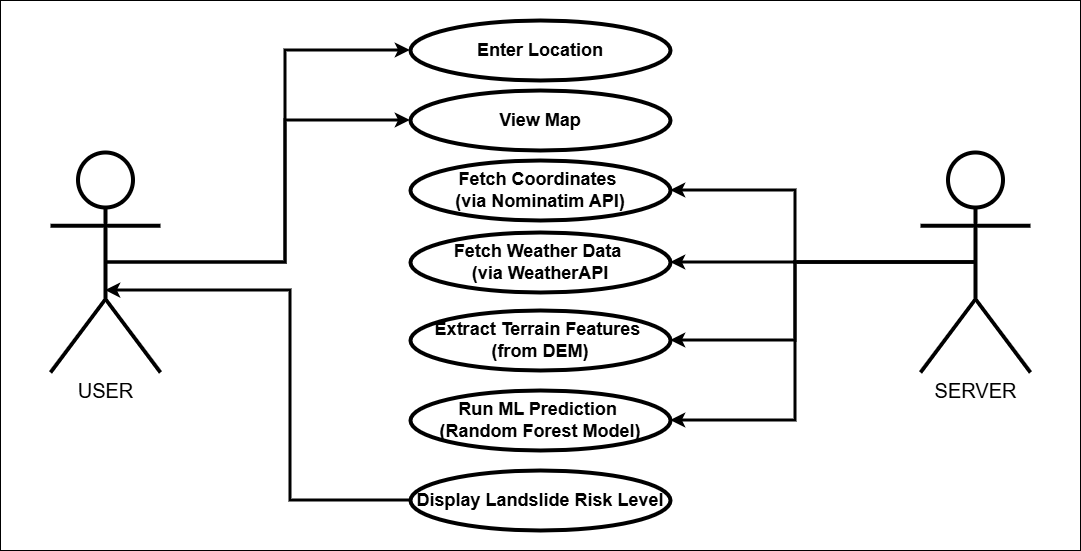

The diagram above was exported from draw.io. Its source (the exported page's mxGraphModel, read from the mxfile embedded in the PNG):
<mxGraphModel dx="1389" dy="703" grid="1" gridSize="10" guides="1" tooltips="1" connect="1" arrows="1" fold="1" page="1" pageScale="1" pageWidth="413" pageHeight="583" background="light-dark(#FFFFFF,#DADADA)" math="0" shadow="0">
  <root>
    <mxCell id="0" />
    <mxCell id="1" parent="0" />
    <mxCell id="9i5BkO8ZZDo0qDUhElOw-15" style="edgeStyle=orthogonalEdgeStyle;rounded=0;orthogonalLoop=1;jettySize=auto;html=1;exitX=0.5;exitY=0.5;exitDx=0;exitDy=0;exitPerimeter=0;entryX=0;entryY=0.5;entryDx=0;entryDy=0;strokeColor=light-dark(#000000,#000000);strokeWidth=3;" parent="1" source="9i5BkO8ZZDo0qDUhElOw-1" target="9i5BkO8ZZDo0qDUhElOw-5" edge="1">
      <mxGeometry relative="1" as="geometry" />
    </mxCell>
    <mxCell id="9i5BkO8ZZDo0qDUhElOw-16" style="edgeStyle=orthogonalEdgeStyle;shape=connector;rounded=0;orthogonalLoop=1;jettySize=auto;html=1;exitX=0.5;exitY=0.5;exitDx=0;exitDy=0;exitPerimeter=0;entryX=0;entryY=0.5;entryDx=0;entryDy=0;strokeColor=light-dark(#000000,#000000);strokeWidth=3;align=center;verticalAlign=middle;fontFamily=Helvetica;fontSize=11;fontColor=default;labelBackgroundColor=default;endArrow=classic;" parent="1" source="9i5BkO8ZZDo0qDUhElOw-1" target="9i5BkO8ZZDo0qDUhElOw-11" edge="1">
      <mxGeometry relative="1" as="geometry" />
    </mxCell>
    <mxCell id="9i5BkO8ZZDo0qDUhElOw-1" value="&lt;font style=&quot;color: light-dark(rgb(0, 0, 0), rgb(0, 0, 0)); font-size: 20px;&quot;&gt;USER&lt;/font&gt;" style="shape=umlActor;verticalLabelPosition=bottom;verticalAlign=top;html=1;outlineConnect=0;labelBackgroundColor=none;fillColor=none;strokeColor=light-dark(#000000,#000000);strokeWidth=4;" parent="1" vertex="1">
      <mxGeometry x="130" y="182" width="110" height="220" as="geometry" />
    </mxCell>
    <mxCell id="9i5BkO8ZZDo0qDUhElOw-5" value="&lt;font style=&quot;color: light-dark(rgb(0, 0, 0), rgb(0, 0, 0)); font-size: 18px;&quot;&gt;&lt;b&gt;Enter Location&lt;/b&gt;&lt;/font&gt;" style="ellipse;whiteSpace=wrap;html=1;labelBackgroundColor=none;fillColor=none;strokeWidth=4;strokeColor=light-dark(#000000,#000000);" parent="1" vertex="1">
      <mxGeometry x="490" y="50" width="260" height="60" as="geometry" />
    </mxCell>
    <mxCell id="9i5BkO8ZZDo0qDUhElOw-6" value="&lt;b&gt;&lt;font style=&quot;font-size: 18px; color: light-dark(rgb(0, 0, 0), rgb(0, 0, 0));&quot;&gt;Run ML Prediction&amp;nbsp;&lt;/font&gt;&lt;/b&gt;&lt;div&gt;&lt;b&gt;&lt;font style=&quot;font-size: 18px; color: light-dark(rgb(0, 0, 0), rgb(0, 0, 0));&quot;&gt;(Random Forest Model)&lt;/font&gt;&lt;/b&gt;&lt;/div&gt;" style="ellipse;whiteSpace=wrap;html=1;labelBackgroundColor=none;fillColor=none;strokeWidth=4;strokeColor=light-dark(#000000,#000000);" parent="1" vertex="1">
      <mxGeometry x="490" y="420" width="260" height="60" as="geometry" />
    </mxCell>
    <mxCell id="9i5BkO8ZZDo0qDUhElOw-7" value="&lt;b&gt;&lt;font style=&quot;font-size: 18px; color: light-dark(rgb(0, 0, 0), rgb(0, 0, 0));&quot;&gt;Extract Terrain Features&amp;nbsp;&lt;/font&gt;&lt;/b&gt;&lt;div&gt;&lt;b&gt;&lt;font style=&quot;font-size: 18px; color: light-dark(rgb(0, 0, 0), rgb(0, 0, 0));&quot;&gt;(from DEM)&lt;/font&gt;&lt;/b&gt;&lt;/div&gt;" style="ellipse;whiteSpace=wrap;html=1;labelBackgroundColor=none;fillColor=none;strokeWidth=4;strokeColor=light-dark(#000000,#000000);" parent="1" vertex="1">
      <mxGeometry x="490" y="340" width="260" height="60" as="geometry" />
    </mxCell>
    <mxCell id="9i5BkO8ZZDo0qDUhElOw-8" value="&lt;b&gt;&lt;font style=&quot;color: light-dark(rgb(0, 0, 0), rgb(0, 0, 0)); font-size: 18px;&quot;&gt;Fetch Coordinates&amp;nbsp;&lt;/font&gt;&lt;/b&gt;&lt;div&gt;&lt;b&gt;&lt;font style=&quot;color: light-dark(rgb(0, 0, 0), rgb(0, 0, 0)); font-size: 18px;&quot;&gt;(via Nominatim API)&lt;/font&gt;&lt;/b&gt;&lt;/div&gt;" style="ellipse;whiteSpace=wrap;html=1;labelBackgroundColor=none;fillColor=none;strokeWidth=4;strokeColor=light-dark(#000000,#000000);" parent="1" vertex="1">
      <mxGeometry x="490" y="190" width="260" height="60" as="geometry" />
    </mxCell>
    <mxCell id="9i5BkO8ZZDo0qDUhElOw-9" value="&lt;b&gt;&lt;font style=&quot;font-size: 18px; color: light-dark(rgb(0, 0, 0), rgb(0, 0, 0));&quot;&gt;Fetch Weather Data&amp;nbsp;&lt;/font&gt;&lt;/b&gt;&lt;div&gt;&lt;b&gt;&lt;font style=&quot;font-size: 18px; color: light-dark(rgb(0, 0, 0), rgb(0, 0, 0));&quot;&gt;(via WeatherAPI&lt;/font&gt;&lt;/b&gt;&lt;/div&gt;" style="ellipse;whiteSpace=wrap;html=1;labelBackgroundColor=none;fillColor=none;strokeWidth=4;strokeColor=light-dark(#000000,#000000);" parent="1" vertex="1">
      <mxGeometry x="490" y="262" width="260" height="60" as="geometry" />
    </mxCell>
    <mxCell id="9i5BkO8ZZDo0qDUhElOw-10" value="&lt;b&gt;&lt;font style=&quot;font-size: 18px; color: light-dark(rgb(0, 0, 0), rgb(0, 0, 0));&quot;&gt;Display Landslide Risk Level&lt;/font&gt;&lt;/b&gt;" style="ellipse;whiteSpace=wrap;html=1;labelBackgroundColor=none;fillColor=none;strokeWidth=4;strokeColor=light-dark(#000000,#000000);" parent="1" vertex="1">
      <mxGeometry x="490" y="500" width="260" height="60" as="geometry" />
    </mxCell>
    <mxCell id="9i5BkO8ZZDo0qDUhElOw-11" value="&lt;b&gt;&lt;font style=&quot;font-size: 18px; color: light-dark(rgb(0, 0, 0), rgb(0, 0, 0));&quot;&gt;View Map&lt;/font&gt;&lt;/b&gt;" style="ellipse;whiteSpace=wrap;html=1;labelBackgroundColor=none;fillColor=none;strokeWidth=4;strokeColor=light-dark(#000000,#000000);" parent="1" vertex="1">
      <mxGeometry x="490" y="120" width="260" height="60" as="geometry" />
    </mxCell>
    <mxCell id="9i5BkO8ZZDo0qDUhElOw-18" style="edgeStyle=orthogonalEdgeStyle;shape=connector;rounded=0;orthogonalLoop=1;jettySize=auto;html=1;exitX=0.5;exitY=0.5;exitDx=0;exitDy=0;exitPerimeter=0;entryX=1;entryY=0.5;entryDx=0;entryDy=0;strokeColor=light-dark(#000000,#000000);strokeWidth=3;align=center;verticalAlign=middle;fontFamily=Helvetica;fontSize=11;fontColor=default;labelBackgroundColor=default;endArrow=classic;" parent="1" source="9i5BkO8ZZDo0qDUhElOw-12" target="9i5BkO8ZZDo0qDUhElOw-8" edge="1">
      <mxGeometry relative="1" as="geometry" />
    </mxCell>
    <mxCell id="9i5BkO8ZZDo0qDUhElOw-19" style="edgeStyle=orthogonalEdgeStyle;shape=connector;rounded=0;orthogonalLoop=1;jettySize=auto;html=1;exitX=0.5;exitY=0.5;exitDx=0;exitDy=0;exitPerimeter=0;entryX=1;entryY=0.5;entryDx=0;entryDy=0;strokeColor=light-dark(#000000,#000000);strokeWidth=3;align=center;verticalAlign=middle;fontFamily=Helvetica;fontSize=11;fontColor=default;labelBackgroundColor=default;endArrow=classic;" parent="1" source="9i5BkO8ZZDo0qDUhElOw-12" target="9i5BkO8ZZDo0qDUhElOw-9" edge="1">
      <mxGeometry relative="1" as="geometry" />
    </mxCell>
    <mxCell id="9i5BkO8ZZDo0qDUhElOw-20" style="edgeStyle=orthogonalEdgeStyle;shape=connector;rounded=0;orthogonalLoop=1;jettySize=auto;html=1;exitX=0.5;exitY=0.5;exitDx=0;exitDy=0;exitPerimeter=0;entryX=1;entryY=0.5;entryDx=0;entryDy=0;strokeColor=light-dark(#000000,#000000);strokeWidth=3;align=center;verticalAlign=middle;fontFamily=Helvetica;fontSize=11;fontColor=default;labelBackgroundColor=default;endArrow=classic;" parent="1" source="9i5BkO8ZZDo0qDUhElOw-12" target="9i5BkO8ZZDo0qDUhElOw-7" edge="1">
      <mxGeometry relative="1" as="geometry" />
    </mxCell>
    <mxCell id="9i5BkO8ZZDo0qDUhElOw-21" style="edgeStyle=orthogonalEdgeStyle;shape=connector;rounded=0;orthogonalLoop=1;jettySize=auto;html=1;exitX=0.5;exitY=0.5;exitDx=0;exitDy=0;exitPerimeter=0;entryX=1;entryY=0.5;entryDx=0;entryDy=0;strokeColor=light-dark(#000000,#000000);strokeWidth=3;align=center;verticalAlign=middle;fontFamily=Helvetica;fontSize=11;fontColor=default;labelBackgroundColor=default;endArrow=classic;" parent="1" source="9i5BkO8ZZDo0qDUhElOw-12" target="9i5BkO8ZZDo0qDUhElOw-6" edge="1">
      <mxGeometry relative="1" as="geometry" />
    </mxCell>
    <mxCell id="9i5BkO8ZZDo0qDUhElOw-12" value="&lt;font style=&quot;font-size: 20px; color: light-dark(rgb(0, 0, 0), rgb(0, 0, 0));&quot;&gt;SERVER&lt;/font&gt;" style="shape=umlActor;verticalLabelPosition=bottom;verticalAlign=top;html=1;outlineConnect=0;labelBackgroundColor=none;fillColor=none;strokeColor=light-dark(#000000,#000000);strokeWidth=4;" parent="1" vertex="1">
      <mxGeometry x="1000" y="182" width="110" height="220" as="geometry" />
    </mxCell>
    <mxCell id="9i5BkO8ZZDo0qDUhElOw-23" style="edgeStyle=orthogonalEdgeStyle;shape=connector;rounded=0;orthogonalLoop=1;jettySize=auto;html=1;exitX=0;exitY=0.5;exitDx=0;exitDy=0;strokeColor=light-dark(#000000,#000000);strokeWidth=3;align=center;verticalAlign=middle;fontFamily=Helvetica;fontSize=11;fontColor=default;labelBackgroundColor=default;endArrow=classic;" parent="1" source="9i5BkO8ZZDo0qDUhElOw-10" edge="1">
      <mxGeometry relative="1" as="geometry">
        <mxPoint x="185" y="320" as="targetPoint" />
        <Array as="points">
          <mxPoint x="370" y="530" />
          <mxPoint x="370" y="320" />
          <mxPoint x="185" y="320" />
        </Array>
      </mxGeometry>
    </mxCell>
    <mxCell id="CS01M_qOVab_TlnQv8Zp-1" value="" style="rounded=0;whiteSpace=wrap;html=1;strokeColor=light-dark(#000000,#000000);strokeWidth=1;align=center;verticalAlign=middle;fontFamily=Helvetica;fontSize=12;fontColor=default;labelBackgroundColor=none;fillColor=none;" vertex="1" parent="1">
      <mxGeometry x="80" y="30" width="1080" height="550" as="geometry" />
    </mxCell>
  </root>
</mxGraphModel>